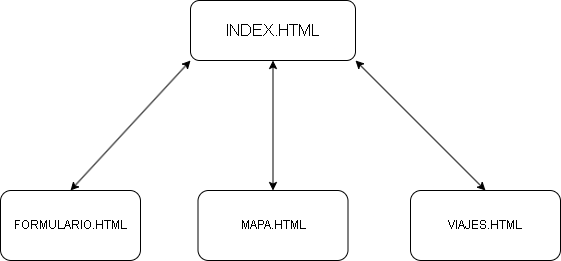

The diagram above was exported from draw.io. Its source (the exported page's mxGraphModel, read from the mxfile embedded in the PNG):
<mxGraphModel dx="1674" dy="806" grid="1" gridSize="10" guides="1" tooltips="1" connect="1" arrows="1" fold="1" page="1" pageScale="1" pageWidth="850" pageHeight="1100" math="0" shadow="0">
  <root>
    <mxCell id="0" />
    <mxCell id="1" parent="0" />
    <mxCell id="0ztwCsFzVrcg2tvDuisk-1" value="&lt;font size=&quot;3&quot;&gt;INDEX.HTML&lt;/font&gt;" style="rounded=1;whiteSpace=wrap;html=1;" vertex="1" parent="1">
      <mxGeometry x="320" y="210" width="165" height="60" as="geometry" />
    </mxCell>
    <mxCell id="0ztwCsFzVrcg2tvDuisk-2" value="FORMULARIO.HTML" style="rounded=1;whiteSpace=wrap;html=1;" vertex="1" parent="1">
      <mxGeometry x="130" y="400" width="140" height="70" as="geometry" />
    </mxCell>
    <mxCell id="0ztwCsFzVrcg2tvDuisk-3" value="MAPA.HTML" style="rounded=1;whiteSpace=wrap;html=1;" vertex="1" parent="1">
      <mxGeometry x="327.5" y="400" width="150" height="70" as="geometry" />
    </mxCell>
    <mxCell id="0ztwCsFzVrcg2tvDuisk-4" value="VIAJES.HTML" style="rounded=1;whiteSpace=wrap;html=1;" vertex="1" parent="1">
      <mxGeometry x="540" y="400" width="150" height="70" as="geometry" />
    </mxCell>
    <mxCell id="0ztwCsFzVrcg2tvDuisk-5" value="" style="endArrow=classic;startArrow=classic;html=1;rounded=0;entryX=0;entryY=1;entryDx=0;entryDy=0;exitX=0.5;exitY=0;exitDx=0;exitDy=0;" edge="1" parent="1" source="0ztwCsFzVrcg2tvDuisk-2" target="0ztwCsFzVrcg2tvDuisk-1">
      <mxGeometry width="50" height="50" relative="1" as="geometry">
        <mxPoint x="400" y="440" as="sourcePoint" />
        <mxPoint x="450" y="390" as="targetPoint" />
      </mxGeometry>
    </mxCell>
    <mxCell id="0ztwCsFzVrcg2tvDuisk-6" value="" style="endArrow=classic;startArrow=classic;html=1;rounded=0;entryX=1;entryY=1;entryDx=0;entryDy=0;exitX=0.5;exitY=0;exitDx=0;exitDy=0;" edge="1" parent="1" source="0ztwCsFzVrcg2tvDuisk-4" target="0ztwCsFzVrcg2tvDuisk-1">
      <mxGeometry width="50" height="50" relative="1" as="geometry">
        <mxPoint x="400" y="440" as="sourcePoint" />
        <mxPoint x="450" y="390" as="targetPoint" />
      </mxGeometry>
    </mxCell>
    <mxCell id="0ztwCsFzVrcg2tvDuisk-7" value="" style="endArrow=classic;startArrow=classic;html=1;rounded=0;entryX=0.5;entryY=1;entryDx=0;entryDy=0;exitX=0.5;exitY=0;exitDx=0;exitDy=0;" edge="1" parent="1" source="0ztwCsFzVrcg2tvDuisk-3" target="0ztwCsFzVrcg2tvDuisk-1">
      <mxGeometry width="50" height="50" relative="1" as="geometry">
        <mxPoint x="400" y="440" as="sourcePoint" />
        <mxPoint x="450" y="390" as="targetPoint" />
      </mxGeometry>
    </mxCell>
  </root>
</mxGraphModel>